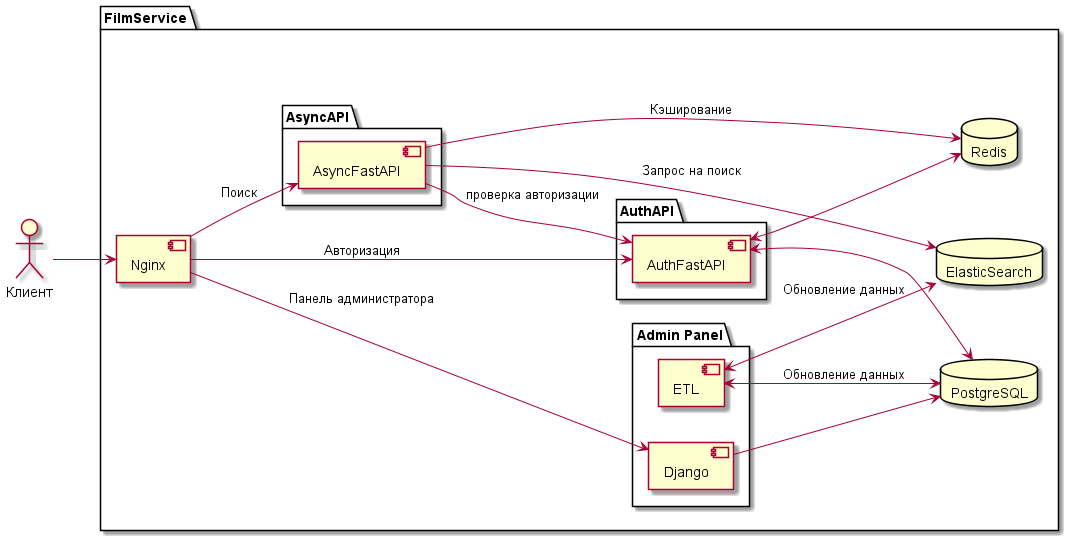

The diagram above was rendered by PlantUML. Its source (embedded in the PNG):
@startuml

actor Клиент as Client

package FilmService as FS {
    component Nginx

    database PostgreSQL
    database ElasticSearch
    database Redis

    package "Admin Panel" as AP {
        component Django
        component ETL
    }
    package "AuthAPI" as Auth {
        component AuthFastAPI
    }
    package "AsyncAPI" as Async {
        component AsyncFastAPI
    }

}

left to right direction
Client --> Nginx

Nginx --> Django: Панель администратора
ETL <--> PostgreSQL: Обновление данных
ETL <--> ElasticSearch: Обновление данных
Django --> PostgreSQL

Nginx --> AuthFastAPI: Авторизация
AuthFastAPI <--> PostgreSQL
AuthFastAPI <--> Redis

Nginx --> AsyncFastAPI: Поиск

AsyncFastAPI --> AuthFastAPI: проверка авторизации
AsyncFastAPI --> ElasticSearch: Запрос на поиск
AsyncFastAPI --> Redis: Кэширование

@enduml